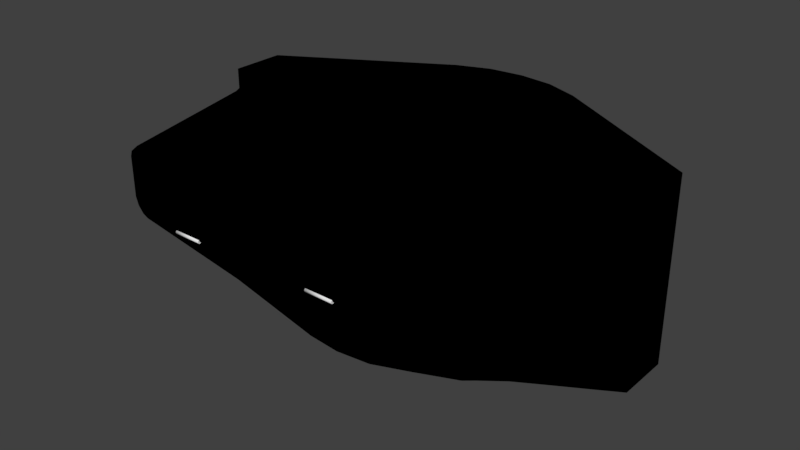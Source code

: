 # Source: mk2Hramp.blend  (saved by Blender 2.77.0; exported with 4.5.12 LTS)
import bpy
from mathutils import Matrix  # noqa: F401  (used for matrix-valued properties, if any)

bpy.ops.wm.read_factory_settings(use_empty=True)
scene = bpy.context.scene
scene.name = 'Scene'

# ---- collections
col_collection_1 = bpy.data.collections.new('Collection 1'); scene.collection.children.link(col_collection_1)

# ---- materials (node trees are filled in below, after node groups)
mat_mk2cargobay_001 = bpy.data.materials.new('mk2CargoBay.001')
mat_mk2cargobay_001.alpha_threshold = 0.0
mat_mk2cargobay_001.use_transparent_shadow = False
mat_mk2cargobay_001.roughness = 0.5

# ---- material node trees
mat_mk2cargobay_001.use_nodes = True; mat_mk2cargobay_001.node_tree.nodes.clear()
_N = mat_mk2cargobay_001.node_tree.nodes; _L = mat_mk2cargobay_001.node_tree.links
n0 = _N.new('NodeUndefined'); n0.name = 'mk2CargoBay.001.Output'; n0.location = (630, 730)
n0.label = 'Output'
n0.inputs[1].default_value = 1.0
n1 = _N.new('NodeUndefined'); n1.name = 'mk2CargoBay.001.mainMaterial'; n1.location = (70, 680)
n1.label = 'mainMaterial'
n1.inputs[2].default_value = 0.0
n1.inputs[3].default_value = (0.0, 0.0, 0.0)
n2 = _N.new('NodeUndefined'); n2.name = 'mk2CargoBay.001.geometry'; n2.location = (-590, 260)
n2.label = 'geometry'
n3 = _N.new('NodeUndefined'); n3.name = 'mk2CargoBay.001.mainTex'; n3.location = (-380, 480)
n3.label = 'mainTex'
n4 = _N.new('ShaderNodeValToRGB'); n4.name = 'mk2CargoBay.001.specColor'; n4.location = (-210, 410)
n4.label = 'specColor'
while len(n4.color_ramp.elements) > 1: n4.color_ramp.elements.remove(n4.color_ramp.elements[-1])
n4.color_ramp.elements[0].position = 0.0; n4.color_ramp.elements[0].color = (0.0, 0.0, 0.0, 1.0)
_e = n4.color_ramp.elements.new(1.0); _e.color = (0.7686, 0.7686, 0.7686, 1.0)
_L.new(n2.outputs[4], n3.inputs[0])
_L.new(n3.outputs[1], n1.inputs[0])
_L.new(n1.outputs[0], n0.inputs[0])
_L.new(n3.outputs[0], n4.inputs[0])
_L.new(n4.outputs[0], n1.inputs[1])

# ---- world
world_world = bpy.data.worlds.new('World'); scene.world = world_world
world_world.color = (0.05088, 0.05088, 0.05088)
world_world.use_sun_shadow = False
world_world.sun_shadow_jitter_overblur = 0.0
world_world.cycles.sampling_method = 'MANUAL'

# ---- meshes
me_cylinder_001 = bpy.data.meshes.new('Cylinder.001')
me_cylinder_001.from_pydata([(0.0, 0.01, -0.075), (0.0, 0.01, 0.075), (0.005, 0.00866, -0.075), (0.005, 0.00866, 0.075), (0.00866, 0.005, -0.075), (0.00866, 0.005, 0.075), (0.01, -4.371e-10, -0.075), (0.01, -4.371e-10, 0.075), (0.00866, -0.005, -0.075), (0.00866, -0.005, 0.075), (0.005, -0.00866, -0.075), (0.005, -0.00866, 0.075), (1.51e-09, -0.01, -0.075), (1.51e-09, -0.01, 0.075), (-0.005, -0.00866, -0.075), (-0.005, -0.00866, 0.075), (-0.00866, -0.005, -0.075), (-0.00866, -0.005, 0.075), (-0.01, -4.649e-09, -0.075), (-0.01, -4.649e-09, 0.075), (-0.00866, 0.005, -0.075), (-0.00866, 0.005, 0.075), (-0.005, 0.00866, -0.075), (-0.005, 0.00866, 0.075), (-5.96e-08, 0.01, 0.725), (-5.96e-08, 0.01, 0.875), (0.005, 0.00866, 0.725), (0.005, 0.00866, 0.875), (0.00866, 0.005, 0.725), (0.00866, 0.005, 0.875), (0.01, -4.371e-10, 0.725), (0.01, -4.371e-10, 0.875), (0.00866, -0.005, 0.725), (0.00866, -0.005, 0.875), (0.005, -0.00866, 0.725), (0.005, -0.00866, 0.875), (-5.809e-08, -0.01, 0.725), (-5.809e-08, -0.01, 0.875), (-0.005, -0.00866, 0.725), (-0.005, -0.00866, 0.875), (-0.00866, -0.005, 0.725), (-0.00866, -0.005, 0.875), (-0.01, -4.649e-09, 0.725), (-0.01, -4.649e-09, 0.875), (-0.00866, 0.005, 0.725), (-0.00866, 0.005, 0.875), (-0.005, 0.00866, 0.725), (-0.005, 0.00866, 0.875)], [], [(0, 1, 3, 2), (2, 3, 5, 4), (4, 5, 7, 6), (6, 7, 9, 8), (8, 9, 11, 10), (10, 11, 13, 12), (12, 13, 15, 14), (14, 15, 17, 16), (16, 17, 19, 18), (18, 19, 21, 20), (3, 1, 23, 21, 19, 17, 15, 13, 11, 9, 7, 5), (20, 21, 23, 22), (22, 23, 1, 0), (0, 2, 4, 6, 8, 10, 12, 14, 16, 18, 20, 22), (24, 25, 27, 26), (26, 27, 29, 28), (28, 29, 31, 30), (30, 31, 33, 32), (32, 33, 35, 34), (34, 35, 37, 36), (36, 37, 39, 38), (38, 39, 41, 40), (40, 41, 43, 42), (42, 43, 45, 44), (27, 25, 47, 45, 43, 41, 39, 37, 35, 33, 31, 29), (44, 45, 47, 46), (46, 47, 25, 24), (24, 26, 28, 30, 32, 34, 36, 38, 40, 42, 44, 46)])
me_cylinder_001.polygons.foreach_set('use_smooth', [1, 1, 1, 1, 1, 1, 1, 1, 1, 1, 0, 1, 1, 0, 1, 1, 1, 1, 1, 1, 1, 1, 1, 1, 0, 1, 1, 0])
me_cylinder_001.use_remesh_preserve_volume = False
me_cylinder_001.use_remesh_preserve_attributes = False
me_cylinder_001.use_mirror_vertex_groups = False
me_cylinder_001.update()
me_baylarge_000 = bpy.data.meshes.new('BayLarge.000')
me_baylarge_000.from_pydata([(0.6834, 0.0, -1.192e-07), (-0.6834, 0.0, 3.576e-07), (0.6834, 0.55, -0.512), (-0.6834, 0.55, -0.512), (0.6811, 0.0, -0.05759), (-0.6811, 0.0, -0.05759), (0.6811, 0.55, -0.5696), (-0.6811, 0.55, -0.5696)], [], [(1, 0, 2, 3), (5, 7, 6, 4)])
_uv = me_baylarge_000.uv_layers.new(name='BayLarge.UV')
_uv.uv.foreach_set('vector', [0.6152, 0.9921, 0.6152, 0.2247, 0.6152, 0.2247, 0.6152, 0.9921, 0.5997, 0.9921, 0.5997, 0.9921, 0.5997, 0.2247, 0.5997, 0.2247])
me_baylarge_000.materials.append(mat_mk2cargobay_001)
me_baylarge_000.use_remesh_preserve_volume = False
me_baylarge_000.use_remesh_preserve_attributes = False
me_baylarge_000.use_mirror_vertex_groups = False
me_baylarge_000.update()
me_baylarge_002 = bpy.data.meshes.new('BayLarge.002')
me_baylarge_002.from_pydata([(0.175, 0.425, -0.6699), (-2.702e-14, 0.425, -0.6875), (0.19, 0.425, -0.73), (0.354, 0.425, -0.601), (0.375, 0.425, -0.66), (1.206, 0.425, -0.1126), (1.25, 0.425, -0.15), (1.25, 0.425, 0.15), (1.09, 0.425, -0.1776), (1.206, 0.425, 0.1126), (1.118, 0.425, 0.2276), (1.09, 0.425, 0.1775), (-2.702e-14, 0.425, -0.75), (-0.175, 0.425, -0.6699), (-0.19, 0.425, -0.73), (-0.354, 0.425, -0.601), (-0.375, 0.425, -0.66), (-1.206, 0.425, -0.1126), (-1.25, 0.425, -0.15), (-1.09, 0.425, -0.1776), (-1.206, 0.425, 0.1126), (-1.118, 0.425, 0.2276), (-1.25, 0.425, 0.15), (0.9725, 0.425, 0.3114), (0.9238, 0.425, 0.2869), (0.998, -0.375, 0.3967), (0.9424, -0.375, 0.3816), (0.8132, -0.375, 1.179), (0.7622, -0.375, 1.152), (0.7852, -0.375, 1.233), (0.7483, -0.375, 1.189), (0.7382, -0.375, 1.273), (0.7211, -0.375, 1.218), (0.6834, -0.375, 1.291), (0.6811, -0.375, 1.234), (-1.09, 0.425, 0.1776), (-0.9725, 0.425, 0.3114), (-0.9238, 0.425, 0.2869), (-0.998, -0.375, 0.3967), (-0.9424, -0.375, 0.3816), (-0.8132, -0.375, 1.179), (-0.7622, -0.375, 1.152), (-0.7852, -0.375, 1.233), (-0.7483, -0.375, 1.189), (-0.7382, -0.375, 1.273), (-0.7211, -0.375, 1.218), (-0.6834, -0.375, 1.291), (-0.6811, -0.375, 1.234), (0.375, -0.575, -0.66), (-1.09, -0.575, -0.1776), (-1.09, -0.575, 0.1775), (1.206, -0.575, -0.1126), (-1.25, -0.575, -0.15), (1.118, -0.575, 0.2276), (1.25, -0.575, -0.15), (1.09, -0.575, 0.1775), (1.25, -0.575, 0.15), (-0.375, -0.575, -0.66), (0.354, -0.575, -0.601), (1.206, -0.575, 0.1126), (1.09, -0.575, -0.1776), (-1.206, -0.575, -0.1126), (-0.19, -0.575, -0.73), (-1.118, -0.575, 0.2276), (2.331e-09, -0.575, -0.6875), (2.331e-09, -0.575, -0.75), (0.19, -0.575, -0.73), (0.175, -0.575, -0.6699), (-1.206, -0.575, 0.1126), (-1.25, -0.575, 0.15), (-0.175, -0.575, -0.6699), (-0.354, -0.575, -0.601), (1.04, -0.575, 0.3114), (0.988, -0.575, 0.2869), (0.998, -0.575, 0.3967), (0.9424, -0.575, 0.3816), (0.8132, -0.575, 1.179), (0.7622, -0.575, 1.152), (0.7852, -0.575, 1.233), (0.7483, -0.575, 1.189), (0.7382, -0.575, 1.273), (0.7211, -0.575, 1.218), (0.6834, -0.575, 1.291), (0.6811, -0.575, 1.234), (-0.988, -0.575, 0.2869), (-1.04, -0.575, 0.3114), (-0.9424, -0.575, 0.3816), (-0.998, -0.575, 0.3967), (-0.7622, -0.575, 1.152), (-0.8132, -0.575, 1.179), (-0.7483, -0.575, 1.189), (-0.7852, -0.575, 1.233), (-0.7211, -0.575, 1.218), (-0.7382, -0.575, 1.273), (-0.6811, -0.575, 1.234), (-0.6834, -0.575, 1.291), (0.3601, -0.555, -0.6413), (-1.2, -0.555, -0.1515), (1.074, -0.555, 0.211), (1.2, -0.555, -0.1515), (1.2, -0.555, 0.1365), (-0.3601, -0.555, -0.6413), (-0.1824, -0.555, -0.7085), (-1.074, -0.555, 0.211), (1.145e-09, -0.555, -0.7277), (0.1824, -0.555, -0.7085), (-1.2, -0.555, 0.1365), (0.9988, -0.555, 0.3114), (-0.9988, -0.555, 0.3114), (0.9424, -0.375, 0.3816), (0.8132, -0.325, 1.169), (0.7852, -0.325, 1.223), (0.7483, -0.325, 1.179), (0.7382, -0.325, 1.263), (0.7211, -0.325, 1.208), (0.6834, -0.325, 1.281), (0.6811, -0.325, 1.224), (-0.998, -0.375, 0.3967), (-0.9424, -0.375, 0.3816), (-0.8132, -0.325, 1.169), (-0.7852, -0.325, 1.223), (-0.7483, -0.325, 1.179), (-0.7382, -0.325, 1.263), (-0.7211, -0.325, 1.208), (-0.6834, -0.325, 1.281), (-0.6811, -0.325, 1.224), (0.998, -0.375, 0.3967), (0.9424, -0.375, 0.3816), (0.8132, -0.275, 1.149), (0.7622, -0.275, 1.122), (0.7852, -0.275, 1.203), (0.7483, -0.275, 1.159), (0.7382, -0.275, 1.243), (0.7211, -0.275, 1.188), (0.6834, -0.275, 1.261), (0.6811, -0.275, 1.204), (-0.998, -0.375, 0.3967), (-0.9424, -0.375, 0.3816), (-0.8132, -0.275, 1.149), (-0.7622, -0.275, 1.122), (-0.7852, -0.275, 1.203), (-0.7483, -0.275, 1.159), (-0.7382, -0.275, 1.243), (-0.7211, -0.275, 1.188), (-0.6834, -0.275, 1.261), (-0.6811, -0.275, 1.204), (0.8132, -0.275, 1.149), (0.7622, -0.275, 1.122), (0.7852, -0.275, 1.203), (0.7483, -0.275, 1.159), (0.7382, -0.275, 1.243), (0.7211, -0.275, 1.188), (0.6834, -0.275, 1.261), (0.6811, -0.275, 1.204), (-0.8132, -0.275, 1.149), (-0.7622, -0.275, 1.122), (-0.7852, -0.275, 1.203), (-0.7483, -0.275, 1.159), (-0.7382, -0.275, 1.243), (-0.7211, -0.275, 1.188), (-0.6834, -0.275, 1.261), (-0.6811, -0.275, 1.204), (0.8132, 0.275, 0.6365), (0.7622, 0.275, 0.6097), (0.7852, 0.275, 0.6914), (0.7483, 0.275, 0.6471), (0.7382, 0.275, 0.7313), (0.7211, 0.275, 0.6763), (0.6834, 0.275, 0.7493), (0.6811, 0.275, 0.6917), (-0.8132, 0.275, 0.6365), (-0.7622, 0.275, 0.6097), (-0.7852, 0.275, 0.6914), (-0.7483, 0.275, 0.6471), (-0.7382, 0.275, 0.7313), (-0.7211, 0.275, 0.6763), (-0.6834, 0.275, 0.7493), (-0.6811, 0.275, 0.6917), (0.9725, 0.425, 0.3114), (0.9238, 0.405, 0.3114), (0.7852, 0.425, 0.4214), (0.3921, 0.425, 0.6513), (0.375, 0.425, 0.5963), (0.1923, 0.425, 0.7296), (0.19, 0.425, 0.672), (-0.9725, 0.425, 0.3114), (-0.9238, 0.405, 0.3114), (-0.7852, 0.425, 0.4214), (-0.3921, 0.425, 0.6513), (-0.375, 0.425, 0.5963), (-0.1923, 0.425, 0.7296), (-0.19, 0.425, 0.672), (1.788e-07, 0.425, 0.7493), (1.192e-07, 0.425, 0.6917), (0.9725, 0.425, 0.3114), (0.9238, 0.425, 0.2869), (0.3921, 0.425, 0.6513), (0.375, 0.425, 0.5963), (0.1923, 0.425, 0.7296), (0.19, 0.425, 0.672), (-0.9725, 0.425, 0.3114), (-0.9238, 0.425, 0.2869), (-0.3921, 0.425, 0.6513), (-0.375, 0.425, 0.5963), (-0.1923, 0.425, 0.7296), (-0.19, 0.425, 0.672), (1.788e-07, 0.425, 0.7493), (1.192e-07, 0.425, 0.6917), (0.3601, 0.415, -0.6413), (-1.2, 0.415, -0.1515), (1.074, 0.415, 0.211), (1.2, 0.415, -0.1515), (1.2, 0.415, 0.1365), (-0.3601, 0.415, -0.6413), (-0.1824, 0.415, -0.7085), (-1.074, 0.415, 0.211), (1.145e-09, 0.415, -0.7277), (0.1824, 0.415, -0.7085), (-1.2, 0.415, 0.1365), (0.9488, 0.415, 0.3114), (-0.9488, 0.415, 0.3114), (0.9725, 0.405, 0.3114), (-0.9725, 0.405, 0.3114), (1.04, -0.555, 0.3114), (-1.04, -0.555, 0.3114), (0.9238, 0.415, 0.3114), (0.375, 0.415, 0.6208), (0.19, 0.415, 0.6966), (-0.9238, 0.415, 0.3114), (-0.375, 0.415, 0.6208), (-0.19, 0.415, 0.6966), (1.214e-07, 0.415, 0.7163), (-0.9238, 0.425, 0.2869), (-0.988, -0.575, 0.2869)], [(158, 142), (144, 160), (155, 139), (129, 147), (153, 135), (145, 161), (138, 154), (148, 130), (128, 146), (134, 152), (157, 141), (131, 149), (140, 156), (133, 151), (159, 143), (150, 132)], [(9, 11, 10, 7), (9, 7, 6, 5, 8, 11), (12, 1, 0, 3, 5, 6, 4, 2), (18, 17, 15, 13, 1, 12, 14, 16), (17, 18, 22, 20, 35, 19), (21, 35, 20, 22), (11, 24, 23, 10), (21, 36, 37, 35), (59, 56, 53, 55), (59, 55, 60, 51, 54, 56), (65, 66, 48, 54, 51, 58, 67, 64), (52, 57, 62, 65, 64, 70, 71, 61), (61, 49, 50, 68, 69, 52), (63, 69, 68, 50), (222, 221, 223, 224), (47, 34, 83, 94), (30, 28, 77, 79), (0, 1, 64, 67), (33, 46, 95, 82), (20, 35, 50, 68), (32, 30, 79, 81), (22, 20, 68, 69), (29, 31, 80, 78), (2, 4, 48, 66), (1, 13, 70, 64), (4, 6, 54, 48), (31, 33, 82, 80), (19, 35, 50, 49), (34, 32, 81, 83), (3, 0, 67, 58), (21, 35, 50, 63), (1, 12, 65, 64), (6, 5, 51, 54), (21, 22, 69, 63), (17, 18, 52, 61), (35, 37, 84, 50), (22, 18, 52, 69), (7, 10, 53, 56), (36, 21, 63, 85), (13, 15, 71, 70), (15, 17, 61, 71), (10, 11, 55, 53), (37, 39, 86, 84), (11, 8, 60, 55), (7, 9, 59, 56), (38, 36, 85, 87), (9, 11, 55, 59), (18, 16, 57, 52), (16, 14, 62, 57), (5, 3, 58, 51), (119, 138, 136, 117, 38, 87, 89, 40), (25, 126, 128, 110, 27, 76, 74), (10, 23, 72, 53), (8, 5, 51, 60), (24, 11, 55, 73), (6, 7, 56, 54), (41, 43, 90, 88), (42, 40, 89, 91), (23, 25, 74, 72), (26, 24, 73, 75), (14, 12, 65, 62), (43, 45, 92, 90), (44, 42, 91, 93), (112, 131, 129, 28, 30), (17, 19, 49, 61), (118, 137, 139, 41, 88, 86, 39), (45, 47, 94, 92), (12, 2, 66, 65), (46, 44, 93, 95), (27, 29, 78, 76), (195, 197, 199, 207, 205, 203, 201, 200, 202, 204, 206, 198, 196, 194), (32, 34, 116, 114), (176, 168, 183, 192, 190), (40, 42, 120, 119), (45, 43, 121, 123), (29, 27, 110, 111), (42, 44, 122, 120), (41, 139, 141, 121, 43), (47, 45, 123, 125), (30, 32, 114, 112), (44, 46, 124, 122), (31, 29, 111, 113), (34, 47, 125, 116), (33, 31, 113, 115), (46, 33, 115, 124), (165, 167, 182, 179, 163), (116, 125, 145, 135), (111, 110, 128, 130), (124, 115, 134, 144), (119, 120, 140, 138), (112, 114, 133, 131), (123, 121, 141, 143), (113, 111, 130, 132), (120, 122, 142, 140), (115, 113, 132, 134), (125, 123, 143, 145), (114, 116, 135, 133), (122, 124, 144, 142), (142, 144, 176, 174), (130, 128, 162, 164), (141, 139, 171, 173), (129, 131, 165, 163), (138, 140, 172, 170), (131, 133, 167, 165), (143, 141, 173, 175), (132, 130, 164, 166), (140, 142, 174, 172), (134, 132, 166, 168), (145, 143, 175, 177), (133, 135, 169, 167), (177, 175, 189, 191), (166, 164, 180, 181), (174, 176, 190, 188), (168, 166, 181, 183), (28, 129, 127, 109, 26, 75, 77), (167, 169, 184, 182), (177, 191, 193, 184, 169), (170, 172, 187, 185), (164, 162, 178, 180), (175, 173, 171, 186, 189), (172, 174, 188, 187), (126, 162, 128), (129, 163, 127), (139, 137, 171), (138, 170, 136), (163, 179, 127), (162, 126, 178), (171, 137, 186), (170, 185, 136), (86, 88, 90, 92, 94, 83, 81, 79, 77, 75, 73, 55, 53, 72, 74, 76, 78, 80, 82, 95, 93, 91, 89, 87, 85, 63, 50, 84), (96, 99, 100, 98, 107, 108, 103, 106, 97, 101, 102, 104, 105), (214, 213, 209, 218, 215, 220, 219, 210, 212, 211, 208, 217, 216), (85, 222, 36, 224), (72, 221, 23, 223), (167, 169, 177, 175, 173, 171, 186, 179, 163, 165), (225, 228, 229, 230, 231, 227, 226), (37, 84, 233, 232), (37, 186, 137, 39), (24, 26, 127, 179)])
me_baylarge_002.polygons.foreach_set('use_smooth', [0, 0, 0, 0, 0, 0, 0, 0, 0, 0, 0, 0, 0, 0, 0, 0, 1, 1, 0, 1, 1, 1, 1, 1, 1, 1, 1, 0, 1, 1, 0, 1, 1, 1, 1, 1, 0, 1, 1, 1, 1, 1, 1, 0, 1, 1, 1, 1, 1, 1, 1, 1, 1, 1, 1, 0, 1, 1, 1, 1, 1, 1, 1, 1, 1, 1, 1, 1, 1, 1, 0, 1, 0, 1, 1, 1, 1, 1, 1, 1, 1, 1, 1, 1, 1, 1, 1, 1, 1, 1, 1, 1, 1, 1, 1, 1, 1, 1, 1, 1, 1, 1, 1, 1, 1, 1, 1, 1, 1, 1, 1, 1, 1, 1, 1, 1, 0, 1, 1, 1, 1, 1, 1, 1, 1, 1, 1, 1, 1, 0, 0, 0, 0, 0, 0, 0, 1, 1, 1])
_uv = me_baylarge_002.uv_layers.new(name='BayLarge.UV')
_uv.uv.foreach_set('vector', [0.1697, 0.08634, 0.2151, 0.08634, 0.2151, 0.1159, 0.1633, 0.1159, 0.01555, 0.02584, 0.004119, 0.01301, 0.004119, 0.11, 0.01555, 0.09733, 0.04698, 0.1191, 0.04698, 0.004267, 0.6106, 0.1159, 0.6106, 0.08634, 0.5695, 0.08634, 0.5051, 0.08634, 0.1697, 0.08634, 0.1633, 0.1159, 0.5051, 0.1159, 0.5695, 0.1159, 0.1633, 0.1159, 0.1697, 0.08634, 0.5051, 0.08634, 0.5695, 0.08634, 0.6106, 0.08634, 0.6106, 0.1159, 0.5695, 0.1159, 0.5051, 0.1159, 0.01555, 0.09733, 0.004119, 0.11, 0.004119, 0.01301, 0.01555, 0.02584, 0.04698, 0.004267, 0.04698, 0.1191, 0.2151, 0.1159, 0.2151, 0.08634, 0.1697, 0.08634, 0.1633, 0.1159, 0.5997, 0.2247, 0.5997, 0.2247, 0.6152, 0.2247, 0.6152, 0.2247, 0.6152, 0.9921, 0.6152, 0.9921, 0.5997, 0.9921, 0.5997, 0.9921, 0.1697, 0.08634, 0.1633, 0.1159, 0.2151, 0.1159, 0.2151, 0.08634, 0.01555, 0.02584, 0.04698, 0.004267, 0.04698, 0.1191, 0.01555, 0.09733, 0.004119, 0.11, 0.004119, 0.01301, 0.6106, 0.1159, 0.5695, 0.1159, 0.5051, 0.1159, 0.1633, 0.1159, 0.1697, 0.08634, 0.5051, 0.08634, 0.5695, 0.08634, 0.6106, 0.08634, 0.1633, 0.1159, 0.5051, 0.1159, 0.5695, 0.1159, 0.6106, 0.1159, 0.6106, 0.08634, 0.5695, 0.08634, 0.5051, 0.08634, 0.1697, 0.08634, 0.01555, 0.09733, 0.04698, 0.1191, 0.04698, 0.004267, 0.01555, 0.02584, 0.004119, 0.01301, 0.004119, 0.11, 0.2151, 0.1159, 0.1633, 0.1159, 0.1697, 0.08634, 0.2151, 0.08634, 0.0, 0.0, 0.0, 0.0, 0.0, 0.0, 0.0, 0.0, 0.5997, 0.9921, 0.5997, 0.2247, 0.5997, 0.2247, 0.5997, 0.9921, 0.5997, 0.2247, 0.5997, 0.2247, 0.5997, 0.2247, 0.5997, 0.2247, 0.5695, 0.08634, 0.6106, 0.08634, 0.6106, 0.08634, 0.5695, 0.08634, 0.6152, 0.2247, 0.6152, 0.9921, 0.6152, 0.9921, 0.6152, 0.2247, 0.1697, 0.08634, 0.2151, 0.08634, 0.2151, 0.08634, 0.1697, 0.08634, 0.5997, 0.2247, 0.5997, 0.2247, 0.5997, 0.2247, 0.5997, 0.2247, 0.1633, 0.1159, 0.1697, 0.08634, 0.1697, 0.08634, 0.1633, 0.1159, 0.6152, 0.2247, 0.6152, 0.2247, 0.6152, 0.2247, 0.6152, 0.2247, 0.5695, 0.1159, 0.5051, 0.1159, 0.5051, 0.1159, 0.5695, 0.1159, 0.6106, 0.08634, 0.5695, 0.08634, 0.5695, 0.08634, 0.6106, 0.08634, 0.5051, 0.1159, 0.1633, 0.1159, 0.1633, 0.1159, 0.5051, 0.1159, 0.6152, 0.2247, 0.6152, 0.2247, 0.6152, 0.2247, 0.6152, 0.2247, 0.04698, 0.1191, 0.04698, 0.004267, 0.04698, 0.004267, 0.04698, 0.1191, 0.5997, 0.2247, 0.5997, 0.2247, 0.5997, 0.2247, 0.5997, 0.2247, 0.5051, 0.08634, 0.5695, 0.08634, 0.5695, 0.08634, 0.5051, 0.08634, 0.6152, 0.9921, 0.5997, 0.9921, 0.5997, 0.9921, 0.6152, 0.9921, 0.6106, 0.08634, 0.6106, 0.1159, 0.6106, 0.1159, 0.6106, 0.08634, 0.1633, 0.1159, 0.1697, 0.08634, 0.1697, 0.08634, 0.1633, 0.1159, 0.2151, 0.1159, 0.1633, 0.1159, 0.1633, 0.1159, 0.2151, 0.1159, 0.1697, 0.08634, 0.1633, 0.1159, 0.1633, 0.1159, 0.1697, 0.08634, 0.5997, 0.9921, 0.5997, 0.9921, 0.5997, 0.9921, 0.5997, 0.9921, 0.004119, 0.01301, 0.004119, 0.11, 0.004119, 0.11, 0.004119, 0.01301, 0.1633, 0.1159, 0.2151, 0.1159, 0.2151, 0.1159, 0.1633, 0.1159, 0.6152, 0.9921, 0.6152, 0.9921, 0.6152, 0.9921, 0.6152, 0.9921, 0.5695, 0.08634, 0.5051, 0.08634, 0.5051, 0.08634, 0.5695, 0.08634, 0.5051, 0.08634, 0.1697, 0.08634, 0.1697, 0.08634, 0.5051, 0.08634, 0.2151, 0.1159, 0.2151, 0.08634, 0.2151, 0.08634, 0.2151, 0.1159, 0.5997, 0.9921, 0.5997, 0.9921, 0.5997, 0.9921, 0.5997, 0.9921, 0.04698, 0.004267, 0.04698, 0.1191, 0.04698, 0.1191, 0.04698, 0.004267, 0.004119, 0.01301, 0.01555, 0.02584, 0.01555, 0.02584, 0.004119, 0.01301, 0.6152, 0.9921, 0.6152, 0.9921, 0.6152, 0.9921, 0.6152, 0.9921, 0.01555, 0.02584, 0.04698, 0.004267, 0.04698, 0.004267, 0.01555, 0.02584, 0.1633, 0.1159, 0.5051, 0.1159, 0.5051, 0.1159, 0.1633, 0.1159, 0.5051, 0.1159, 0.5695, 0.1159, 0.5695, 0.1159, 0.5051, 0.1159, 0.1697, 0.08634, 0.5051, 0.08634, 0.5051, 0.08634, 0.1697, 0.08634, 0.6152, 0.9921, 0.6152, 0.9921, 0.6152, 0.9921, 0.6152, 0.9921, 0.6152, 0.9921, 0.6152, 0.9921, 0.6152, 0.9921, 0.6152, 0.9921, 0.6152, 0.2247, 0.6152, 0.2247, 0.6152, 0.2247, 0.6152, 0.2247, 0.6152, 0.2247, 0.6152, 0.2247, 0.6152, 0.2247, 0.6152, 0.2247, 0.6152, 0.2247, 0.6152, 0.2247, 0.6152, 0.2247, 0.04698, 0.1191, 0.01555, 0.09733, 0.01555, 0.09733, 0.04698, 0.1191, 0.5997, 0.2247, 0.5997, 0.2247, 0.5997, 0.2247, 0.5997, 0.2247, 0.004119, 0.11, 0.004119, 0.01301, 0.004119, 0.01301, 0.004119, 0.11, 0.5997, 0.9921, 0.5997, 0.9921, 0.5997, 0.9921, 0.5997, 0.9921, 0.6152, 0.9921, 0.6152, 0.9921, 0.6152, 0.9921, 0.6152, 0.9921, 0.6152, 0.2247, 0.6152, 0.2247, 0.6152, 0.2247, 0.6152, 0.2247, 0.5997, 0.2247, 0.5997, 0.2247, 0.5997, 0.2247, 0.5997, 0.2247, 0.5695, 0.1159, 0.6106, 0.1159, 0.6106, 0.1159, 0.5695, 0.1159, 0.5997, 0.9921, 0.5997, 0.9921, 0.5997, 0.9921, 0.5997, 0.9921, 0.6152, 0.9921, 0.6152, 0.9921, 0.6152, 0.9921, 0.6152, 0.9921, 0.5997, 0.2247, 0.5997, 0.2247, 0.5997, 0.2247, 0.5997, 0.2247, 0.5997, 0.2247, 0.01555, 0.09733, 0.04698, 0.1191, 0.04698, 0.1191, 0.01555, 0.09733, 0.5997, 0.9921, 0.5997, 0.9921, 0.5997, 0.9921, 0.5997, 0.9921, 0.5997, 0.9921, 0.5997, 0.9921, 0.5997, 0.9921, 0.5997, 0.9921, 0.5997, 0.9921, 0.5997, 0.9921, 0.5997, 0.9921, 0.6106, 0.1159, 0.5695, 0.1159, 0.5695, 0.1159, 0.6106, 0.1159, 0.6152, 0.9921, 0.6152, 0.9921, 0.6152, 0.9921, 0.6152, 0.9921, 0.6152, 0.2247, 0.6152, 0.2247, 0.6152, 0.2247, 0.6152, 0.2247, 0.5997, 0.2247, 0.5997, 0.2247, 0.5997, 0.2247, 0.5997, 0.6084, 0.5997, 0.9921, 0.5997, 0.9921, 0.5997, 0.9921, 0.6152, 0.9921, 0.6152, 0.9921, 0.6152, 0.9921, 0.6152, 0.6084, 0.6152, 0.2247, 0.6152, 0.2247, 0.6152, 0.2247, 0.5997, 0.2247, 0.5997, 0.2247, 0.5997, 0.2247, 0.5997, 0.2247, 0.6152, 0.9921, 0.6152, 0.2247, 0.6152, 0.2247, 0.6152, 0.6084, 0.6152, 0.9921, 0.6152, 0.9921, 0.6152, 0.9921, 0.6152, 0.9921, 0.6152, 0.9921, 0.5997, 0.9921, 0.5997, 0.9921, 0.5997, 0.9921, 0.5997, 0.9921, 0.6152, 0.2247, 0.6152, 0.2247, 0.6152, 0.2247, 0.6152, 0.2247, 0.6152, 0.9921, 0.6152, 0.9921, 0.6152, 0.9921, 0.6152, 0.9921, 0.5997, 0.9921, 0.5997, 0.9921, 0.5997, 0.9921, 0.5997, 0.9921, 0.5997, 0.9921, 0.5997, 0.9921, 0.5997, 0.9921, 0.5997, 0.9921, 0.5997, 0.9921, 0.5997, 0.2247, 0.5997, 0.2247, 0.5997, 0.2247, 0.5997, 0.2247, 0.6152, 0.9921, 0.6152, 0.9921, 0.6152, 0.9921, 0.6152, 0.9921, 0.6152, 0.2247, 0.6152, 0.2247, 0.6152, 0.2247, 0.6152, 0.2247, 0.5997, 0.2247, 0.5997, 0.9921, 0.5997, 0.9921, 0.5997, 0.2247, 0.6152, 0.2247, 0.6152, 0.2247, 0.6152, 0.2247, 0.6152, 0.2247, 0.6152, 0.9921, 0.6152, 0.2247, 0.6152, 0.2247, 0.6152, 0.9921, 0.5997, 0.2247, 0.5997, 0.2247, 0.5997, 0.2247, 0.5997, 0.2247, 0.5997, 0.2247, 0.5997, 0.2247, 0.5997, 0.9921, 0.5997, 0.9921, 0.5997, 0.2247, 0.6152, 0.2247, 0.6152, 0.2247, 0.6152, 0.2247, 0.6152, 0.2247, 0.6152, 0.9921, 0.6152, 0.2247, 0.6152, 0.2247, 0.6152, 0.9921, 0.6152, 0.9921, 0.6152, 0.9921, 0.6152, 0.9921, 0.6152, 0.9921, 0.5997, 0.2247, 0.5997, 0.2247, 0.5997, 0.2247, 0.5997, 0.2247, 0.5997, 0.9921, 0.5997, 0.9921, 0.5997, 0.9921, 0.5997, 0.9921, 0.6152, 0.2247, 0.6152, 0.2247, 0.6152, 0.2247, 0.6152, 0.2247, 0.6152, 0.9921, 0.6152, 0.9921, 0.6152, 0.9921, 0.6152, 0.9921, 0.6152, 0.2247, 0.6152, 0.2247, 0.6152, 0.2247, 0.6152, 0.2247, 0.5997, 0.9921, 0.5997, 0.9921, 0.5997, 0.9921, 0.5997, 0.9921, 0.5997, 0.2247, 0.5997, 0.2247, 0.5997, 0.2247, 0.5997, 0.2247, 0.6152, 0.9921, 0.6152, 0.9921, 0.6152, 0.9921, 0.6152, 0.9921, 0.6152, 0.9921, 0.6152, 0.9921, 0.6152, 0.9921, 0.6152, 0.9921, 0.6152, 0.2247, 0.6152, 0.2247, 0.6152, 0.2247, 0.6152, 0.2247, 0.5997, 0.9921, 0.5997, 0.9921, 0.5997, 0.9921, 0.5997, 0.9921, 0.5997, 0.2247, 0.5997, 0.2247, 0.5997, 0.2247, 0.5997, 0.2247, 0.6152, 0.9921, 0.6152, 0.9921, 0.6152, 0.9921, 0.6152, 0.9921, 0.5997, 0.2247, 0.5997, 0.2247, 0.5997, 0.2247, 0.5997, 0.2247, 0.5997, 0.9921, 0.5997, 0.9921, 0.5997, 0.9921, 0.5997, 0.9921, 0.6152, 0.2247, 0.6152, 0.2247, 0.6152, 0.2247, 0.6152, 0.2247, 0.6152, 0.9921, 0.6152, 0.9921, 0.6152, 0.9921, 0.6152, 0.9921, 0.6152, 0.2247, 0.6152, 0.2247, 0.6152, 0.2247, 0.6152, 0.2247, 0.5997, 0.9921, 0.5997, 0.9921, 0.5997, 0.9921, 0.5997, 0.9921, 0.5997, 0.2247, 0.5997, 0.2247, 0.5997, 0.2247, 0.5997, 0.2247, 0.5997, 0.9921, 0.5997, 0.9921, 0.5997, 0.9921, 0.5997, 0.9921, 0.6152, 0.2247, 0.6152, 0.2247, 0.6152, 0.2247, 0.6152, 0.2247, 0.6152, 0.9921, 0.6152, 0.9921, 0.6152, 0.9921, 0.6152, 0.9921, 0.6152, 0.2247, 0.6152, 0.2247, 0.6152, 0.2247, 0.6152, 0.2247, 0.5997, 0.2247, 0.5997, 0.2247, 0.5997, 0.2247, 0.5997, 0.2247, 0.5997, 0.2247, 0.5997, 0.2247, 0.5997, 0.2247, 0.5997, 0.2247, 0.5997, 0.2247, 0.5997, 0.2247, 0.5997, 0.2247, 0.5997, 0.9921, 0.5997, 0.9921, 0.5997, 0.6084, 0.5997, 0.2247, 0.5997, 0.2247, 0.6152, 0.9921, 0.6152, 0.9921, 0.6152, 0.9921, 0.6152, 0.9921, 0.6152, 0.2247, 0.6152, 0.2247, 0.6152, 0.2247, 0.6152, 0.2247, 0.5997, 0.9921, 0.5997, 0.9921, 0.5997, 0.9921, 0.5997, 0.9921, 0.5997, 0.9921, 0.6152, 0.9921, 0.6152, 0.9921, 0.6152, 0.9921, 0.6152, 0.9921, 0.6152, 0.2247, 0.6152, 0.2247, 0.6152, 0.2247, 0.5997, 0.2247, 0.5997, 0.2247, 0.5997, 0.2247, 0.5997, 0.9921, 0.5997, 0.9921, 0.5997, 0.9921, 0.6152, 0.9921, 0.6152, 0.9921, 0.6152, 0.9921, 0.5997, 0.2247, 0.5997, 0.2247, 0.5997, 0.2247, 0.6152, 0.2247, 0.6152, 0.2247, 0.6152, 0.2247, 0.5997, 0.9921, 0.5997, 0.9921, 0.5997, 0.9921, 0.6152, 0.9921, 0.6152, 0.9921, 0.6152, 0.9921, 0.5997, 0.9921, 0.5997, 0.9921, 0.5997, 0.9921, 0.5997, 0.9921, 0.5997, 0.9921, 0.5997, 0.2247, 0.5997, 0.2247, 0.5997, 0.2247, 0.5997, 0.2247, 0.5997, 0.2247, 0.5997, 0.2247, 0.5997, 0.2247, 0.6152, 0.2247, 0.6152, 0.2247, 0.6152, 0.2247, 0.6152, 0.2247, 0.6152, 0.2247, 0.6152, 0.2247, 0.6152, 0.2247, 0.6152, 0.9921, 0.6152, 0.9921, 0.6152, 0.9921, 0.6152, 0.9921, 0.6152, 0.9921, 0.6152, 0.9921, 0.6152, 0.9921, 0.5997, 0.9921, 0.5997, 0.9921, 0.5051, 0.1159, 0.0, 0.0, 0.0, 0.0, 0.0, 0.0, 0.0, 0.0, 0.0, 0.0, 0.0, 0.0, 0.0, 0.0, 0.0, 0.0, 0.0, 0.0, 0.0, 0.0, 0.0, 0.0, 0.0, 0.0, 0.0, 0.0, 0.0, 0.0, 0.0, 0.0, 0.0, 0.0, 0.0, 0.0, 0.0, 0.0, 0.0, 0.0, 0.0, 0.0, 0.0, 0.0, 0.0, 0.0, 0.5051, 0.1159, 0.0, 0.0, 0.0, 0.0, 0.0, 0.0, 0.0, 0.0, 0.0, 0.0, 0.0, 0.0, 0.0, 0.0, 0.0, 0.0, 0.0, 0.0, 0.0, 0.0, 0.0, 0.0, 0.0, 0.0, 0.0, 0.0, 0.0, 0.0, 0.0, 0.0, 0.0, 0.0, 0.0, 0.0, 0.0, 0.0, 0.0, 0.0, 0.0, 0.0, 0.0, 0.0, 0.0, 0.0, 0.0, 0.0, 0.0, 0.0, 0.0, 0.0, 0.0, 0.0, 0.0, 0.0, 0.5997, 0.9921, 0.5997, 0.9921, 0.5997, 0.9921, 0.5997, 0.9921, 0.5997, 0.9921, 0.5997, 0.9921, 0.5997, 0.9921, 0.5997, 0.9921, 0.5997, 0.2247, 0.5997, 0.2247, 0.5997, 0.2247, 0.5997, 0.2247])
me_baylarge_002.materials.append(mat_mk2cargobay_001)
me_baylarge_002.use_remesh_preserve_volume = False
me_baylarge_002.use_remesh_preserve_attributes = False
me_baylarge_002.use_mirror_vertex_groups = False
me_baylarge_002.update()

# ---- objects
ob_hinges = bpy.data.objects.new('hinges', me_cylinder_001)
ob_topnode = bpy.data.objects.new('topNode', None)
ob_bottomnode = bpy.data.objects.new('bottomNode', None)
ob_mk2hrampdoor = bpy.data.objects.new('mk2HrampDoor', me_baylarge_000)
ob_mk2hramp = bpy.data.objects.new('mk2Hramp', me_baylarge_002)

# ---- transforms, parenting, visibility, modifiers, constraints
ob_hinges.location = (-0.4, -1.261, 0.275)
ob_hinges.rotation_euler = (0.0, 1.571, 0.0)
ob_hinges.lineart.crease_threshold = 0.0
ob_topnode.location = (-9.934e-09, 1.449e-06, 0.575)
ob_topnode.empty_image_offset = (0.0, 0.0)
ob_topnode.lineart.crease_threshold = 0.0
ob_bottomnode.location = (-9.934e-09, 1.421e-06, -0.425)
ob_bottomnode.rotation_euler = (0.0, 3.142, 0.0)
ob_bottomnode.empty_image_offset = (0.0, 0.0)
ob_bottomnode.lineart.crease_threshold = 0.0
ob_mk2hrampdoor.location = (-1.192e-07, -1.261, 0.275)
ob_mk2hrampdoor.rotation_mode = 'QUATERNION'
ob_mk2hrampdoor.rotation_quaternion = (3.091e-08, -3.091e-08, 0.7071, -0.7071)
ob_mk2hrampdoor.lineart.crease_threshold = 0.0
ob_mk2hramp.location = (0.0, 0.0, 0.0)
ob_mk2hramp.rotation_mode = 'QUATERNION'
ob_mk2hramp.rotation_quaternion = (3.091e-08, -3.091e-08, 0.7071, -0.7071)
ob_mk2hramp.lineart.crease_threshold = 0.0

# ---- collection membership
col_collection_1.objects.link(ob_hinges)
col_collection_1.objects.link(ob_topnode)
col_collection_1.objects.link(ob_bottomnode)
col_collection_1.objects.link(ob_mk2hrampdoor)
col_collection_1.objects.link(ob_mk2hramp)

# ---- scene / render settings (as saved in the file)
scene.frame_start = 1; scene.frame_end = 250; scene.frame_set(1)
scene.render.engine = 'BLENDER_EEVEE_NEXT'
scene.render.resolution_percentage = 50
scene.render.dither_intensity = 0.0
scene.cycles.use_denoising = False
scene.cycles.samples = 128
scene.cycles.sampling_pattern = 'TABULATED_SOBOL'
scene.cycles.light_sampling_threshold = 0.0
scene.cycles.use_adaptive_sampling = False
scene.cycles.use_light_tree = False
scene.cycles.blur_glossy = 0.0
scene.cycles.sample_clamp_indirect = 0.0
scene.view_settings.view_transform = 'Standard'
bpy.context.view_layer.update()

# ---- added for rendering (the .blend has no active camera and no usable light): camera, sun
cam_auto = bpy.data.cameras.new('AutoCamera')
cam_auto.lens = 50.0
cam_auto.sensor_width = 36.0
cam_auto.clip_end = 1000.0
ob_auto_camera = bpy.data.objects.new('AutoCamera', cam_auto)
scene.collection.objects.link(ob_auto_camera)
ob_auto_camera.location = (3.12625, -4.02217, 2.576)
ob_auto_camera.rotation_euler = (1.09748, -7.21219e-08, 0.694738)
scene.camera = ob_auto_camera
light_auto_sun = bpy.data.lights.new('AutoSun', 'SUN')
light_auto_sun.energy = 3.0
light_auto_sun.angle = 0.0523599
ob_auto_sun = bpy.data.objects.new('AutoSun', light_auto_sun)
scene.collection.objects.link(ob_auto_sun)
ob_auto_sun.rotation_euler = (0.872665, 0.174533, 0.523599)
bpy.context.view_layer.update()
